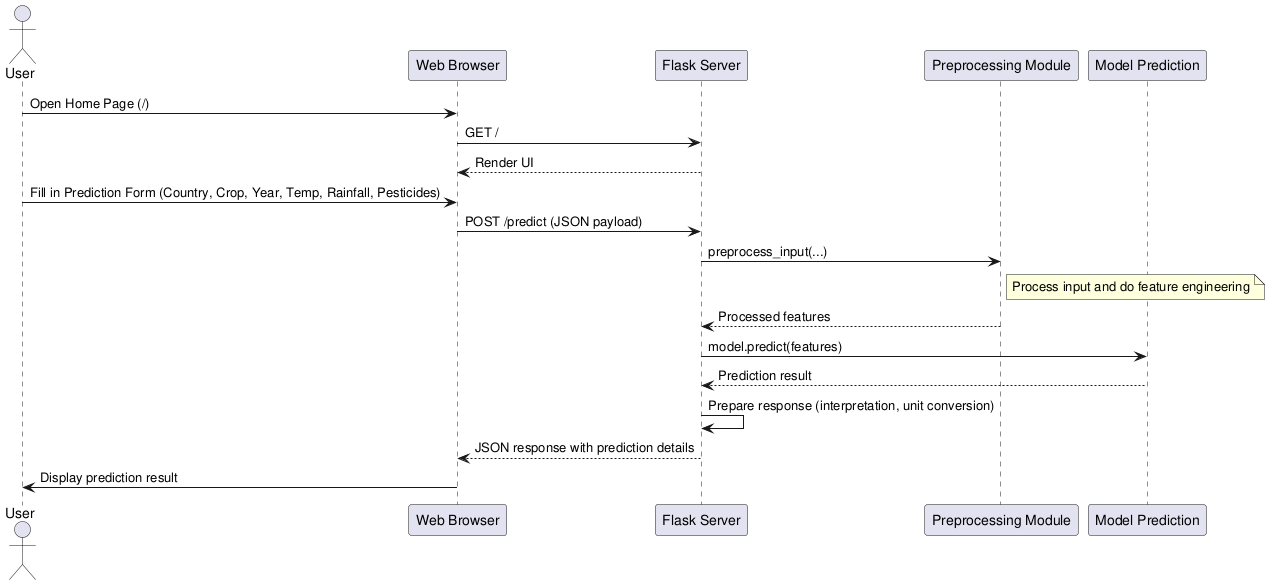

The diagram above was rendered by PlantUML. Its source (embedded in the PNG):
@startuml
actor User
participant "Web Browser" as Browser
participant "Flask Server" as Server
participant "Preprocessing Module" as Preproc
participant "Model Prediction" as Model

User -> Browser: Open Home Page (/)
Browser -> Server: GET /
Server --> Browser: Render UI

User -> Browser: Fill in Prediction Form (Country, Crop, Year, Temp, Rainfall, Pesticides)
Browser -> Server: POST /predict (JSON payload)
Server -> Preproc: preprocess_input(...)
note right of Preproc: Process input and do feature engineering
Preproc --> Server: Processed features
Server -> Model: model.predict(features)
Model --> Server: Prediction result
Server -> Server: Prepare response (interpretation, unit conversion)
Server --> Browser: JSON response with prediction details
Browser -> User: Display prediction result
@enduml